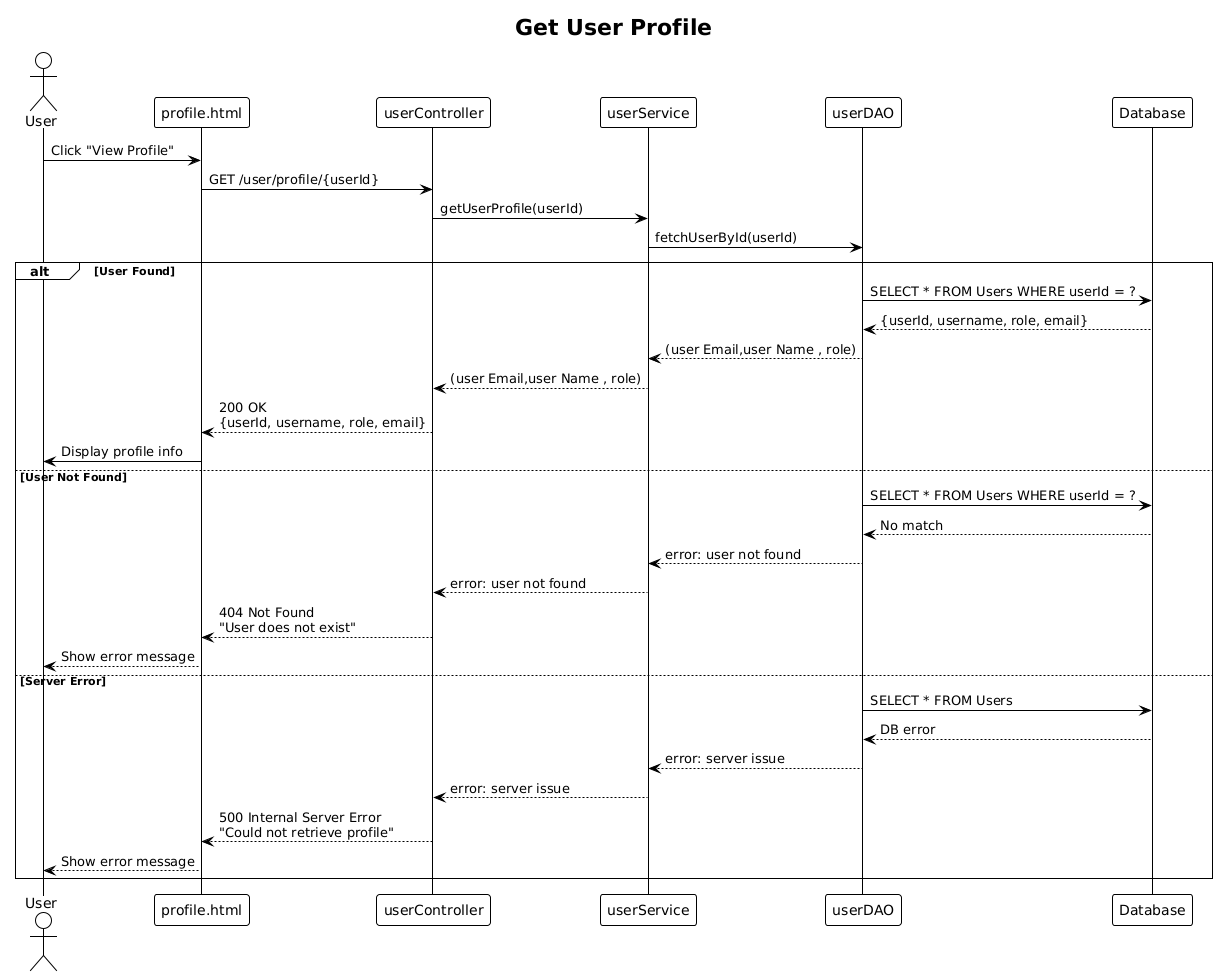

The diagram above was rendered by PlantUML. Its source (embedded in the PNG):
@startuml
!theme plain

title Get User Profile

actor User
participant "profile.html" as Frontend
participant "userController" as Controller
participant "userService" as Service
participant "userDAO" as DAO
participant "Database" as DB

User -> Frontend : Click "View Profile"
Frontend -> Controller : GET /user/profile/{userId}
Controller -> Service : getUserProfile(userId)
Service -> DAO : fetchUserById(userId)

alt User Found
    DAO -> DB : SELECT * FROM Users WHERE userId = ?
    DB --> DAO : {userId, username, role, email}
    DAO --> Service : (user Email,user Name , role)
    Service --> Controller : (user Email,user Name , role)
    Controller --> Frontend : 200 OK\n{userId, username, role, email}
    Frontend -> User : Display profile info

else User Not Found
    DAO -> DB : SELECT * FROM Users WHERE userId = ?
    DB --> DAO : No match
    DAO --> Service : error: user not found
    Service --> Controller : error: user not found
    Controller --> Frontend : 404 Not Found\n"User does not exist"
    Frontend --> User : Show error message

else Server Error
    DAO -> DB : SELECT * FROM Users
    DB --> DAO : DB error
    DAO --> Service : error: server issue
    Service --> Controller : error: server issue
    Controller --> Frontend : 500 Internal Server Error\n"Could not retrieve profile"
    Frontend --> User : Show error message

end
@enduml